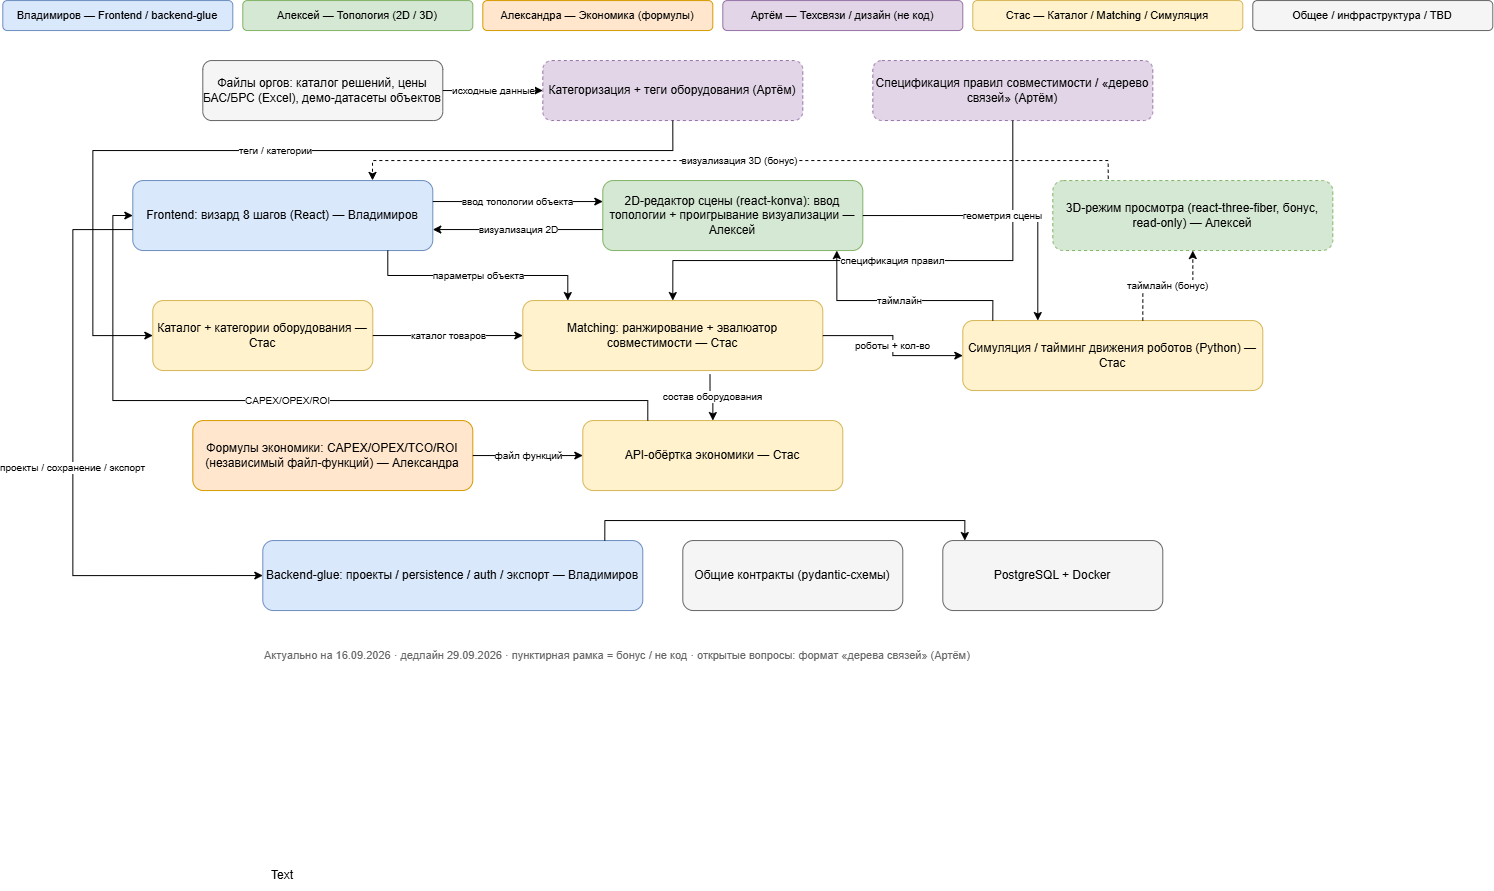

The diagram above was exported from draw.io. Its source (the exported page's mxGraphModel, read from the mxfile embedded in the PNG):
<mxGraphModel dx="3165" dy="622" grid="1" gridSize="10" guides="1" tooltips="1" connect="1" arrows="1" fold="1" page="1" pageScale="1" pageWidth="1600" pageHeight="850" math="0" shadow="0">
  <root>
    <mxCell id="0" />
    <mxCell id="1" parent="0" />
    <mxCell id="legend1" parent="1" style="rounded=1;whiteSpace=wrap;html=1;fillColor=#dae8fc;strokeColor=#6c8ebf;fontSize=11;" value="Владимиров — Frontend / backend-glue" vertex="1">
      <mxGeometry height="30" width="230" x="-220" y="30" as="geometry" />
    </mxCell>
    <mxCell id="legend2" parent="1" style="rounded=1;whiteSpace=wrap;html=1;fillColor=#d5e8d4;strokeColor=#82b366;fontSize=11;" value="Алексей — Топология (2D / 3D)" vertex="1">
      <mxGeometry height="30" width="230" x="20" y="30" as="geometry" />
    </mxCell>
    <mxCell id="legend3" parent="1" style="rounded=1;whiteSpace=wrap;html=1;fillColor=#ffe6cc;strokeColor=#d79b00;fontSize=11;" value="Александра — Экономика (формулы)" vertex="1">
      <mxGeometry height="30" width="230" x="260" y="30" as="geometry" />
    </mxCell>
    <mxCell id="legend4" parent="1" style="rounded=1;whiteSpace=wrap;html=1;fillColor=#e1d5e7;strokeColor=#9673a6;fontSize=11;" value="Артём — Техсвязи / дизайн (не код)" vertex="1">
      <mxGeometry height="30" width="240" x="500" y="30" as="geometry" />
    </mxCell>
    <mxCell id="legend5" parent="1" style="rounded=1;whiteSpace=wrap;html=1;fillColor=#fff2cc;strokeColor=#d6b656;fontSize=11;" value="Стас — Каталог / Matching / Симуляция" vertex="1">
      <mxGeometry height="30" width="270" x="750" y="30" as="geometry" />
    </mxCell>
    <mxCell id="legend6" parent="1" style="rounded=1;whiteSpace=wrap;html=1;fillColor=#f5f5f5;strokeColor=#666666;fontSize=11;" value="Общее / инфраструктура / TBD" vertex="1">
      <mxGeometry height="30" width="240" x="1030" y="30" as="geometry" />
    </mxCell>
    <mxCell id="srcFiles" parent="1" style="rounded=1;whiteSpace=wrap;html=1;fillColor=#f5f5f5;strokeColor=#666666;fontSize=12;" value="Файлы оргов: каталог решений, цены БАС/БРС (Excel), демо-датасеты объектов" vertex="1">
      <mxGeometry height="60" width="240" x="-20" y="90" as="geometry" />
    </mxCell>
    <mxCell id="artemCat" parent="1" style="rounded=1;whiteSpace=wrap;html=1;fillColor=#e1d5e7;strokeColor=#9673a6;dashed=1;fontSize=12;" value="Категоризация + теги оборудования (Артём)" vertex="1">
      <mxGeometry height="60" width="260" x="320" y="90" as="geometry" />
    </mxCell>
    <mxCell id="artemRules" parent="1" style="rounded=1;whiteSpace=wrap;html=1;fillColor=#e1d5e7;strokeColor=#9673a6;dashed=1;fontSize=12;" value="Спецификация правил совместимости / «дерево связей» (Артём)" vertex="1">
      <mxGeometry height="60" width="280" x="650" y="90" as="geometry" />
    </mxCell>
    <mxCell id="frontend" parent="1" style="rounded=1;whiteSpace=wrap;html=1;fillColor=#dae8fc;strokeColor=#6c8ebf;fontSize=12;" value="Frontend: визард 8 шагов (React) — Владимиров" vertex="1">
      <mxGeometry height="70" width="300" x="-90" y="210" as="geometry" />
    </mxCell>
    <mxCell id="editor2d" parent="1" style="rounded=1;whiteSpace=wrap;html=1;fillColor=#d5e8d4;strokeColor=#82b366;fontSize=12;" value="2D-редактор сцены (react-konva): ввод топологии + проигрывание визуализации — Алексей" vertex="1">
      <mxGeometry height="70" width="260" x="380" y="210" as="geometry" />
    </mxCell>
    <mxCell id="viewer3d" parent="1" style="rounded=1;whiteSpace=wrap;html=1;fillColor=#d5e8d4;strokeColor=#82b366;dashed=1;fontSize=12;" value="3D-режим просмотра (react-three-fiber, бонус, read-only) — Алексей" vertex="1">
      <mxGeometry height="70" width="280" x="830" y="210" as="geometry" />
    </mxCell>
    <mxCell id="catalog" parent="1" style="rounded=1;whiteSpace=wrap;html=1;fillColor=#fff2cc;strokeColor=#d6b656;fontSize=12;" value="Каталог + категории оборудования — Стас" vertex="1">
      <mxGeometry height="70" width="220" x="-70" y="330" as="geometry" />
    </mxCell>
    <mxCell id="matching" parent="1" style="rounded=1;whiteSpace=wrap;html=1;fillColor=#fff2cc;strokeColor=#d6b656;fontSize=12;" value="Matching: ранжирование + эвалюатор совместимости — Стас" vertex="1">
      <mxGeometry height="70" width="300" x="300" y="330" as="geometry" />
    </mxCell>
    <mxCell id="simulation" parent="1" style="rounded=1;whiteSpace=wrap;html=1;fillColor=#fff2cc;strokeColor=#d6b656;fontSize=12;" value="Симуляция / тайминг движения роботов (Python) — Стас" vertex="1">
      <mxGeometry height="70" width="300" x="740" y="350" as="geometry" />
    </mxCell>
    <mxCell id="econFormulas" parent="1" style="rounded=1;whiteSpace=wrap;html=1;fillColor=#ffe6cc;strokeColor=#d79b00;fontSize=12;" value="Формулы экономики: CAPEX/OPEX/TCO/ROI (независимый файл-функций) — Александра" vertex="1">
      <mxGeometry height="70" width="280" x="-30" y="450" as="geometry" />
    </mxCell>
    <mxCell id="econWrapper" parent="1" style="rounded=1;whiteSpace=wrap;html=1;fillColor=#fff2cc;strokeColor=#d6b656;fontSize=12;" value="API-обёртка экономики — Стас" vertex="1">
      <mxGeometry height="70" width="260" x="360" y="450" as="geometry" />
    </mxCell>
    <mxCell id="backendGlue" parent="1" style="rounded=1;whiteSpace=wrap;html=1;fillColor=#dae8fc;strokeColor=#6c8ebf;fontSize=12;" value="Backend-glue: проекты / persistence / auth / экспорт — Владимиров" vertex="1">
      <mxGeometry height="70" width="380" x="40" y="570" as="geometry" />
    </mxCell>
    <mxCell id="contracts" parent="1" style="rounded=1;whiteSpace=wrap;html=1;fillColor=#f5f5f5;strokeColor=#666666;fontSize=12;" value="Общие контракты (pydantic-схемы)" vertex="1">
      <mxGeometry height="70" width="220" x="460" y="570" as="geometry" />
    </mxCell>
    <mxCell id="dbDocker" parent="1" style="rounded=1;whiteSpace=wrap;html=1;fillColor=#f5f5f5;strokeColor=#666666;fontSize=12;" value="PostgreSQL + Docker" vertex="1">
      <mxGeometry height="70" width="220" x="720" y="570" as="geometry" />
    </mxCell>
    <mxCell id="note" parent="1" style="text;html=1;align=left;verticalAlign=middle;whiteSpace=wrap;fontSize=11;fontColor=#666666;" value="Актуально на 16.09.2026 · дедлайн 29.09.2026 · пунктирная рамка = бонус / не код · открытые вопросы: формат «дерева связей» (Артём)" vertex="1">
      <mxGeometry height="50" width="920" x="40" y="660" as="geometry" />
    </mxCell>
    <mxCell id="e1" edge="1" parent="1" source="srcFiles" style="edgeStyle=orthogonalEdgeStyle;rounded=0;html=1;fontSize=10;" target="artemCat" value="исходные данные">
      <mxGeometry relative="1" as="geometry" />
    </mxCell>
    <mxCell id="e2" edge="1" parent="1" source="artemCat" style="edgeStyle=orthogonalEdgeStyle;rounded=0;html=1;fontSize=10;exitX=0.5;exitY=1;exitDx=0;exitDy=0;entryX=0;entryY=0.5;entryDx=0;entryDy=0;" target="catalog" value="теги / категории">
      <mxGeometry relative="1" as="geometry">
        <Array as="points">
          <mxPoint x="450" y="180" />
          <mxPoint x="-130" y="180" />
          <mxPoint x="-130" y="365" />
        </Array>
      </mxGeometry>
    </mxCell>
    <mxCell id="e3" edge="1" parent="1" source="artemRules" style="edgeStyle=orthogonalEdgeStyle;rounded=0;html=1;fontSize=10;exitX=0.5;exitY=1;exitDx=0;exitDy=0;entryX=0.5;entryY=0;entryDx=0;entryDy=0;" target="matching" value="спецификация правил">
      <mxGeometry relative="1" as="geometry">
        <Array as="points">
          <mxPoint x="790" y="290" />
          <mxPoint x="450" y="290" />
        </Array>
      </mxGeometry>
    </mxCell>
    <mxCell id="e4" edge="1" parent="1" source="frontend" style="edgeStyle=orthogonalEdgeStyle;rounded=0;html=1;fontSize=10;exitX=1;exitY=0.3;exitDx=0;exitDy=0;entryX=0;entryY=0.3;entryDx=0;entryDy=0;" target="editor2d" value="ввод топологии объекта">
      <mxGeometry relative="1" as="geometry" />
    </mxCell>
    <mxCell id="e5" edge="1" parent="1" source="frontend" style="edgeStyle=orthogonalEdgeStyle;rounded=0;html=1;fontSize=10;exitX=0.85;exitY=1;exitDx=0;exitDy=0;entryX=0.15;entryY=0;entryDx=0;entryDy=0;" target="matching" value="параметры объекта">
      <mxGeometry relative="1" as="geometry" />
    </mxCell>
    <mxCell id="e6" edge="1" parent="1" source="editor2d" style="edgeStyle=orthogonalEdgeStyle;rounded=0;html=1;fontSize=10;exitX=1;exitY=0.5;exitDx=0;exitDy=0;entryX=0.25;entryY=0;entryDx=0;entryDy=0;" target="simulation" value="геометрия сцены">
      <mxGeometry relative="1" as="geometry" />
    </mxCell>
    <mxCell id="e7" edge="1" parent="1" source="catalog" style="edgeStyle=orthogonalEdgeStyle;rounded=0;html=1;fontSize=10;" target="matching" value="каталог товаров">
      <mxGeometry relative="1" as="geometry" />
    </mxCell>
    <mxCell id="e8" edge="1" parent="1" source="matching" style="edgeStyle=orthogonalEdgeStyle;rounded=0;html=1;fontSize=10;" target="simulation" value="роботы + кол-во">
      <mxGeometry relative="1" as="geometry" />
    </mxCell>
    <mxCell id="e9" edge="1" parent="1" source="matching" style="edgeStyle=orthogonalEdgeStyle;rounded=0;html=1;fontSize=10;exitX=0.624;exitY=1.057;exitDx=0;exitDy=0;exitPerimeter=0;" target="econWrapper" value="состав оборудования">
      <mxGeometry relative="1" as="geometry" />
    </mxCell>
    <mxCell id="e10" edge="1" parent="1" source="econFormulas" style="edgeStyle=orthogonalEdgeStyle;rounded=0;html=1;fontSize=10;" target="econWrapper" value="файл функций">
      <mxGeometry relative="1" as="geometry" />
    </mxCell>
    <mxCell id="e11" edge="1" parent="1" source="econWrapper" style="edgeStyle=orthogonalEdgeStyle;rounded=0;html=1;fontSize=10;exitX=0.25;exitY=0;exitDx=0;exitDy=0;entryX=0;entryY=0.5;entryDx=0;entryDy=0;" target="frontend" value="CAPEX/OPEX/ROI">
      <mxGeometry relative="1" as="geometry">
        <Array as="points">
          <mxPoint x="425" y="430" />
          <mxPoint x="-110" y="430" />
          <mxPoint x="-110" y="245" />
        </Array>
      </mxGeometry>
    </mxCell>
    <mxCell id="e12" edge="1" parent="1" source="simulation" style="edgeStyle=orthogonalEdgeStyle;rounded=0;html=1;fontSize=10;exitX=0.1;exitY=0;exitDx=0;exitDy=0;entryX=0.9;entryY=1;entryDx=0;entryDy=0;" target="editor2d" value="таймлайн">
      <mxGeometry relative="1" as="geometry">
        <Array as="points">
          <mxPoint x="770" y="330" />
          <mxPoint x="614" y="330" />
        </Array>
      </mxGeometry>
    </mxCell>
    <mxCell id="e13" edge="1" parent="1" source="simulation" style="edgeStyle=orthogonalEdgeStyle;rounded=0;html=1;fontSize=10;dashed=1;exitX=0.6;exitY=0;exitDx=0;exitDy=0;entryX=0.5;entryY=1;entryDx=0;entryDy=0;" target="viewer3d" value="таймлайн (бонус)">
      <mxGeometry relative="1" as="geometry" />
    </mxCell>
    <mxCell id="e14" edge="1" parent="1" source="editor2d" style="edgeStyle=orthogonalEdgeStyle;rounded=0;html=1;fontSize=10;exitX=0;exitY=0.7;exitDx=0;exitDy=0;entryX=1;entryY=0.7;entryDx=0;entryDy=0;" target="frontend" value="визуализация 2D">
      <mxGeometry relative="1" as="geometry" />
    </mxCell>
    <mxCell id="e15" edge="1" parent="1" source="viewer3d" style="edgeStyle=orthogonalEdgeStyle;rounded=0;html=1;fontSize=10;dashed=1;exitX=0.198;exitY=-0.026;exitDx=0;exitDy=0;entryX=0.799;entryY=-0.002;entryDx=0;entryDy=0;exitPerimeter=0;entryPerimeter=0;" target="frontend" value="визуализация 3D (бонус)">
      <mxGeometry relative="1" as="geometry">
        <Array as="points">
          <mxPoint x="885.35" y="190" />
          <mxPoint x="150.06" y="190" />
        </Array>
      </mxGeometry>
    </mxCell>
    <mxCell id="e16" edge="1" parent="1" source="frontend" style="edgeStyle=orthogonalEdgeStyle;rounded=0;html=1;fontSize=10;exitX=0;exitY=0.7;exitDx=0;exitDy=0;entryX=0;entryY=0.5;entryDx=0;entryDy=0;" target="backendGlue" value="проекты / сохранение / экспорт">
      <mxGeometry relative="1" as="geometry">
        <Array as="points">
          <mxPoint x="-150" y="259" />
          <mxPoint x="-150" y="605" />
        </Array>
      </mxGeometry>
    </mxCell>
    <mxCell id="e17" edge="1" parent="1" source="backendGlue" style="edgeStyle=orthogonalEdgeStyle;rounded=0;html=1;fontSize=10;exitX=0.9;exitY=0;exitDx=0;exitDy=0;entryX=0.1;entryY=0;entryDx=0;entryDy=0;" target="dbDocker" value="">
      <mxGeometry relative="1" as="geometry">
        <Array as="points">
          <mxPoint x="382" y="550" />
          <mxPoint x="742" y="550" />
        </Array>
      </mxGeometry>
    </mxCell>
    <mxCell id="WIM-hWwCmEiBGtfeaPIC-1" parent="1" style="text;html=1;whiteSpace=wrap;strokeColor=none;fillColor=none;align=center;verticalAlign=middle;rounded=0;" value="Text" vertex="1">
      <mxGeometry height="30" width="60" x="30" y="890" as="geometry" />
    </mxCell>
  </root>
</mxGraphModel>